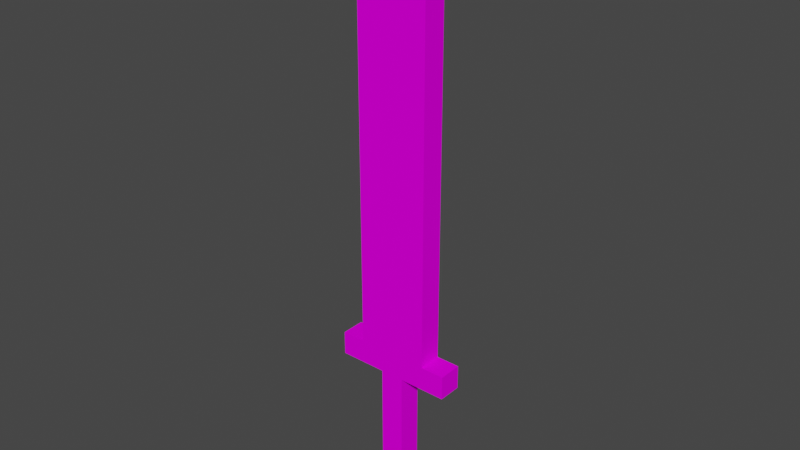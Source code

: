 # Source: Sword.blend  (saved by Blender 3.1.7; exported with 4.5.12 LTS)
import bpy
from mathutils import Matrix  # noqa: F401  (used for matrix-valued properties, if any)

bpy.ops.wm.read_factory_settings(use_empty=True)
scene = bpy.context.scene
scene.name = 'Scene'

# ---- collections
col_collection = bpy.data.collections.new('Collection'); scene.collection.children.link(col_collection)

# ---- images (referenced by path relative to the original .blend; pixels are not part of the script)
import os
ASSET_DIR = os.environ.get("B2B_ASSET_DIR", "")  # directory of the original .blend (textures are referenced by path, not embedded)
HERE = os.path.dirname(os.path.abspath(__file__))  # packed textures are extracted next to this script under _unpacked/

def load_image(name, relpath, width, height, colorspace="sRGB"):
    """Load a texture the original file referenced (path relative to the .blend, or extracted next to this script)."""
    p = next((c for c in (os.path.join(HERE, relpath), os.path.join(ASSET_DIR, relpath)) if relpath and os.path.exists(c)), "")
    if p:
        img = bpy.data.images.load(p, check_existing=True)
        img.name = name
    else:  # same state as the original file: an image datablock whose file is absent (Cycles renders it pink)
        img = bpy.data.images.new(name, width, height)
        img.source = "FILE"
        img.filepath = "//" + (relpath or name)
    img.colorspace_settings.name = colorspace
    return img
img_sword_png = load_image('sword.png', 'Raw/sword/sword.png', 1024, 1024, 'sRGB')

# ---- materials (node trees are filled in below, after node groups)
mat_palette = bpy.data.materials.new('palette')
mat_palette.use_transparent_shadow = False
mat_palette.diffuse_color = (1.0, 1.0, 1.0, 1.0)
mat_palette.roughness = 1.0
mat_palette.specular_intensity = 0.0

# ---- material node trees
mat_palette.use_nodes = True; mat_palette.node_tree.nodes.clear()
_N = mat_palette.node_tree.nodes; _L = mat_palette.node_tree.links
n0 = _N.new('ShaderNodeBsdfPrincipled'); n0.name = 'Principled BSDF'; n0.location = (10, 300)
n0.distribution = 'GGX'
n0.subsurface_method = 'RANDOM_WALK_SKIN'
n0.inputs[2].default_value = 1.0
n0.inputs[3].default_value = 1.45
n0.inputs[13].default_value = 0.0
n0.inputs[27].default_value = (0.0, 0.0, 0.0, 1.0)
n0.inputs[28].default_value = 1.0
n1 = _N.new('ShaderNodeOutputMaterial'); n1.name = 'Material Output'; n1.location = (300, 300)
n2 = _N.new('ShaderNodeTexImage'); n2.name = 'Image Texture'; n2.location = (-300, 600)
n2.image = img_sword_png
_L.new(n0.outputs[0], n1.inputs[0])
_L.new(n2.outputs[0], n0.inputs[0])
n1.is_active_output = True

# ---- world
world_world = bpy.data.worlds.new('World'); scene.world = world_world
world_world.use_nodes = True; world_world.node_tree.nodes.clear()
_N = world_world.node_tree.nodes; _L = world_world.node_tree.links
n0 = _N.new('ShaderNodeOutputWorld'); n0.name = 'World Output'; n0.location = (300, 300)
n1 = _N.new('ShaderNodeBackground'); n1.name = 'Background'; n1.location = (10, 300)
n1.inputs[0].default_value = (0.05088, 0.05088, 0.05088, 1.0)
_L.new(n1.outputs[0], n0.inputs[0])
n0.is_active_output = True
world_world.color = (0.05088, 0.05088, 0.05088)
world_world.use_sun_shadow = False
world_world.sun_shadow_jitter_overblur = 0.0

# ---- meshes
me_sword = bpy.data.meshes.new('sword')
me_sword.from_pydata([(-0.25, 0.0566, 0.05), (-0.25, -0.0434, -0.05), (-0.25, -0.0434, 0.05), (-0.25, 0.0566, -0.05), (-0.15, 1.757, 0.05), (-0.15, 0.0566, -0.05), (-0.15, 0.0566, 0.05), (-0.15, 1.757, -0.05), (-0.05, -0.5434, 0.05), (-0.05, -0.6434, -0.05), (-0.05, -0.6434, 0.05), (-0.05, -0.5434, -0.05), (-0.05, -0.0434, 0.05), (-0.05, -0.0434, -0.05), (-0.05, 1.857, 0.05), (-0.05, 1.757, -0.05), (-0.05, 1.757, 0.05), (-0.05, 1.857, -0.05), (0.05, -0.6434, 0.05), (0.05, -0.6434, -0.05), (0.05, -0.5434, 0.05), (0.05, -0.5434, -0.05), (0.05, -0.0434, 0.05), (0.05, -0.0434, -0.05), (0.05, 1.757, 0.05), (0.05, 1.757, -0.05), (0.05, 1.857, 0.05), (0.05, 1.857, -0.05), (0.15, 0.0566, 0.05), (0.15, 0.0566, -0.05), (0.15, 1.757, 0.05), (0.15, 1.757, -0.05), (0.25, -0.0434, 0.05), (0.25, -0.0434, -0.05), (0.25, 0.0566, 0.05), (0.25, 0.0566, -0.05), (-0.15, 0.0566, 0.05), (-0.25, 0.0566, 0.05), (-0.25, -0.0434, 0.05), (-0.05, -0.0434, 0.05), (-0.15, 1.757, 0.05), (-0.05, 0.0566, 0.05), (-0.05, 1.657, 0.05), (-0.05, 1.757, 0.05), (0.05, -0.6434, 0.05), (-0.05, -0.5434, 0.05), (-0.05, -0.6434, 0.05), (0.05, -0.5434, 0.05), (0.05, -0.0434, 0.05), (0.05, 0.0566, 0.05), (0.05, 1.657, 0.05), (-0.05, 1.857, 0.05), (0.05, 1.757, 0.05), (0.05, 1.857, 0.05), (0.15, 0.0566, 0.05), (0.15, 1.757, 0.05), (0.25, -0.0434, 0.05), (0.25, 0.0566, 0.05), (-0.25, -0.0434, -0.05), (-0.25, 0.0566, -0.05), (-0.15, 0.0566, -0.05), (-0.05, -0.0434, -0.05), (-0.15, 1.757, -0.05), (-0.05, 0.0566, -0.05), (-0.05, 1.657, -0.05), (-0.05, 1.757, -0.05), (-0.05, -0.6434, -0.05), (-0.05, -0.5434, -0.05), (0.05, -0.6434, -0.05), (0.05, -0.5434, -0.05), (0.05, -0.0434, -0.05), (0.05, 0.0566, -0.05), (-0.05, 1.857, -0.05), (0.05, 1.657, -0.05), (0.05, 1.757, -0.05), (0.05, 1.857, -0.05), (0.15, 0.0566, -0.05), (0.15, 1.757, -0.05), (0.25, -0.0434, -0.05), (0.25, 0.0566, -0.05), (-0.05, -0.6434, -0.05), (0.05, -0.6434, 0.05), (-0.05, -0.6434, 0.05), (0.05, -0.6434, -0.05), (-0.25, -0.0434, -0.05), (-0.05, -0.0434, 0.05), (-0.25, -0.0434, 0.05), (-0.05, -0.0434, -0.05), (0.05, -0.0434, -0.05), (0.25, -0.0434, 0.05), (0.05, -0.0434, 0.05), (0.25, -0.0434, -0.05), (-0.25, 0.0566, 0.05), (-0.15, 0.0566, 0.05), (-0.25, 0.0566, -0.05), (-0.15, 0.0566, -0.05), (0.15, 0.0566, 0.05), (0.25, 0.0566, 0.05), (0.15, 0.0566, -0.05), (0.25, 0.0566, -0.05), (-0.15, 1.757, 0.05), (-0.05, 1.757, 0.05), (-0.15, 1.757, -0.05), (-0.05, 1.757, -0.05), (0.05, 1.757, 0.05), (0.15, 1.757, 0.05), (0.05, 1.757, -0.05), (0.15, 1.757, -0.05), (-0.05, 1.857, 0.05), (0.05, 1.857, 0.05), (-0.05, 1.857, -0.05), (0.05, 1.857, -0.05)], [], [(0, 1, 2), (3, 1, 0), (4, 5, 6), (7, 5, 4), (8, 9, 10), (11, 9, 8), (12, 11, 8), (13, 11, 12), (14, 15, 16), (17, 15, 14), (18, 19, 20), (20, 19, 21), (20, 21, 22), (22, 21, 23), (24, 25, 26), (26, 25, 27), (28, 29, 30), (30, 29, 31), (32, 33, 34), (34, 33, 35), (36, 37, 38), (39, 36, 38), (39, 40, 36), (41, 40, 39), (42, 40, 41), (43, 40, 42), (44, 45, 46), (47, 39, 45), (47, 45, 44), (48, 41, 39), (48, 39, 47), (49, 42, 41), (49, 41, 48), (50, 51, 43), (50, 42, 49), (50, 43, 42), (52, 51, 50), (53, 51, 52), (54, 49, 48), (54, 52, 50), (54, 50, 49), (55, 52, 54), (56, 54, 48), (57, 54, 56), (58, 59, 60), (58, 60, 61), (60, 62, 61), (61, 62, 63), (63, 62, 64), (64, 62, 65), (66, 67, 68), (67, 61, 69), (68, 67, 69), (61, 63, 70), (69, 61, 70), (63, 64, 71), (70, 63, 71), (65, 72, 73), (71, 64, 73), (64, 65, 73), (73, 72, 74), (74, 72, 75), (70, 71, 76), (73, 74, 76), (71, 73, 76), (76, 74, 77), (70, 76, 78), (78, 76, 79), (80, 81, 82), (83, 81, 80), (84, 85, 86), (87, 85, 84), (88, 89, 90), (91, 89, 88), (92, 93, 94), (94, 93, 95), (96, 97, 98), (98, 97, 99), (100, 101, 102), (102, 101, 103), (104, 105, 106), (106, 105, 107), (108, 109, 110), (110, 109, 111)])
me_sword.polygons.foreach_set('use_smooth', [True] * 84)
_uv = me_sword.uv_layers.new(name='UVMap')
_uv.uv.foreach_set('vector', [0.9863, 0.5, 0.9863, 0.5, 0.9863, 0.5, 0.9863, 0.5, 0.9863, 0.5, 0.9863, 0.5, 0.9863, 0.5, 0.9863, 0.5, 0.9863, 0.5, 0.9863, 0.5, 0.9863, 0.5, 0.9863, 0.5, 0.9863, 0.5, 0.9863, 0.5, 0.9863, 0.5, 0.9863, 0.5, 0.9863, 0.5, 0.9863, 0.5, 0.5371, 0.5, 0.5371, 0.5, 0.5371, 0.5, 0.5371, 0.5, 0.5371, 0.5, 0.5371, 0.5, 0.9863, 0.5, 0.9863, 0.5, 0.9863, 0.5, 0.9863, 0.5, 0.9863, 0.5, 0.9863, 0.5, 0.9863, 0.5, 0.9863, 0.5, 0.9863, 0.5, 0.9863, 0.5, 0.9863, 0.5, 0.9863, 0.5, 0.5371, 0.5, 0.5371, 0.5, 0.5371, 0.5, 0.5371, 0.5, 0.5371, 0.5, 0.5371, 0.5, 0.9863, 0.5, 0.9863, 0.5, 0.9863, 0.5, 0.9863, 0.5, 0.9863, 0.5, 0.9863, 0.5, 0.9863, 0.5, 0.9863, 0.5, 0.9863, 0.5, 0.9863, 0.5, 0.9863, 0.5, 0.9863, 0.5, 0.9863, 0.5, 0.9863, 0.5, 0.9863, 0.5, 0.9863, 0.5, 0.9863, 0.5, 0.9863, 0.5, 0.9863, 0.5, 0.9863, 0.5, 0.9863, 0.5, 0.9863, 0.5, 0.9863, 0.5, 0.9863, 0.5, 0.9863, 0.5, 0.9863, 0.5, 0.9863, 0.5, 0.9863, 0.5, 0.9863, 0.5, 0.9863, 0.5, 0.9863, 0.5, 0.9863, 0.5, 0.9863, 0.5, 0.9863, 0.5, 0.9863, 0.5, 0.9863, 0.5, 0.9863, 0.5, 0.9863, 0.5, 0.9863, 0.5, 0.5371, 0.5, 0.5371, 0.5, 0.5371, 0.5, 0.9863, 0.5, 0.9863, 0.5, 0.9863, 0.5, 0.9863, 0.5, 0.9863, 0.5, 0.9863, 0.5, 0.5371, 0.5, 0.5371, 0.5, 0.5371, 0.5, 0.9824, 0.5, 0.9824, 0.5, 0.9824, 0.5, 0.9863, 0.5, 0.9863, 0.5, 0.9863, 0.5, 0.9863, 0.5, 0.9863, 0.5, 0.9863, 0.5, 0.9824, 0.5, 0.9824, 0.5, 0.9824, 0.5, 0.9863, 0.5, 0.9863, 0.5, 0.9863, 0.5, 0.9863, 0.5, 0.9863, 0.5, 0.9863, 0.5, 0.9863, 0.5, 0.9863, 0.5, 0.9863, 0.5, 0.9863, 0.5, 0.9863, 0.5, 0.9863, 0.5, 0.9863, 0.5, 0.9863, 0.5, 0.9863, 0.5, 0.9863, 0.5, 0.9863, 0.5, 0.9863, 0.5, 0.9863, 0.5, 0.9863, 0.5, 0.9863, 0.5, 0.9863, 0.5, 0.9863, 0.5, 0.9863, 0.5, 0.9863, 0.5, 0.9863, 0.5, 0.9863, 0.5, 0.9863, 0.5, 0.9863, 0.5, 0.9863, 0.5, 0.9863, 0.5, 0.9863, 0.5, 0.9863, 0.5, 0.9863, 0.5, 0.9863, 0.5, 0.9863, 0.5, 0.9863, 0.5, 0.9863, 0.5, 0.9863, 0.5, 0.9863, 0.5, 0.9863, 0.5, 0.9863, 0.5, 0.9863, 0.5, 0.9863, 0.5, 0.9863, 0.5, 0.9863, 0.5, 0.9863, 0.5, 0.9863, 0.5, 0.5371, 0.5, 0.5371, 0.5, 0.5371, 0.5, 0.9863, 0.5, 0.9863, 0.5, 0.9863, 0.5, 0.9863, 0.5, 0.9863, 0.5, 0.9863, 0.5, 0.5371, 0.5, 0.5371, 0.5, 0.5371, 0.5, 0.9824, 0.5, 0.9824, 0.5, 0.9824, 0.5, 0.9863, 0.5, 0.9863, 0.5, 0.9863, 0.5, 0.9863, 0.5, 0.9863, 0.5, 0.9863, 0.5, 0.9824, 0.5, 0.9824, 0.5, 0.9824, 0.5, 0.9863, 0.5, 0.9863, 0.5, 0.9863, 0.5, 0.9863, 0.5, 0.9863, 0.5, 0.9863, 0.5, 0.9863, 0.5, 0.9863, 0.5, 0.9863, 0.5, 0.9863, 0.5, 0.9863, 0.5, 0.9863, 0.5, 0.9863, 0.5, 0.9863, 0.5, 0.9863, 0.5, 0.9863, 0.5, 0.9863, 0.5, 0.9863, 0.5, 0.9863, 0.5, 0.9863, 0.5, 0.9863, 0.5, 0.9863, 0.5, 0.9863, 0.5, 0.9863, 0.5, 0.9863, 0.5, 0.9863, 0.5, 0.9863, 0.5, 0.9863, 0.5, 0.9863, 0.5, 0.9863, 0.5, 0.9863, 0.5, 0.9863, 0.5, 0.9863, 0.5, 0.9863, 0.5, 0.9863, 0.5, 0.9863, 0.5, 0.9863, 0.5, 0.9863, 0.5, 0.9863, 0.5, 0.9863, 0.5, 0.9863, 0.5, 0.9863, 0.5, 0.9863, 0.5, 0.9863, 0.5, 0.9863, 0.5, 0.9863, 0.5, 0.9863, 0.5, 0.9863, 0.5, 0.9863, 0.5, 0.9863, 0.5, 0.9863, 0.5, 0.9863, 0.5, 0.9863, 0.5, 0.9863, 0.5, 0.9863, 0.5, 0.9863, 0.5, 0.9863, 0.5, 0.9863, 0.5, 0.9863, 0.5, 0.9863, 0.5, 0.9863, 0.5, 0.9863, 0.5, 0.9863, 0.5, 0.9863, 0.5, 0.9863, 0.5, 0.9863, 0.5, 0.9863, 0.5, 0.9863, 0.5, 0.9863, 0.5, 0.9863, 0.5, 0.9863, 0.5, 0.9863, 0.5, 0.9863, 0.5, 0.9863, 0.5, 0.9863, 0.5])
me_sword.materials.append(mat_palette)
me_sword.use_remesh_fix_poles = True
me_sword.use_remesh_preserve_attributes = False
me_sword.update()
me_sword.normals_split_custom_set([tuple(v) for v in zip(*[iter([-1.0, 0.0, 0.0, -1.0, 0.0, 0.0, -1.0, 0.0, 0.0, -1.0, 0.0, 0.0, -1.0, 0.0, 0.0, -1.0, 0.0, 0.0, -1.0, 0.0, 0.0, -1.0, 0.0, 0.0, -1.0, 0.0, 0.0, -1.0, 0.0, 0.0, -1.0, 0.0, 0.0, -1.0, 0.0, 0.0, -1.0, 0.0, 0.0, -1.0, 0.0, 0.0, -1.0, 0.0, 0.0, -1.0, 0.0, 0.0, -1.0, 0.0, 0.0, -1.0, 0.0, 0.0, -1.0, 0.0, 0.0, -1.0, 0.0, 0.0, -1.0, 0.0, 0.0, -1.0, 0.0, 0.0, -1.0, 0.0, 0.0, -1.0, 0.0, 0.0, -1.0, 0.0, 0.0, -1.0, 0.0, 0.0, -1.0, 0.0, 0.0, -1.0, 0.0, 0.0, -1.0, 0.0, 0.0, -1.0, 0.0, 0.0, 1.0, 0.0, 0.0, 1.0, 0.0, 0.0, 1.0, 0.0, 0.0, 1.0, 0.0, 0.0, 1.0, 0.0, 0.0, 1.0, 0.0, 0.0, 1.0, 0.0, 0.0, 1.0, 0.0, 0.0, 1.0, 0.0, 0.0, 1.0, 0.0, 0.0, 1.0, 0.0, 0.0, 1.0, 0.0, 0.0, 1.0, 0.0, 0.0, 1.0, 0.0, 0.0, 1.0, 0.0, 0.0, 1.0, 0.0, 0.0, 1.0, 0.0, 0.0, 1.0, 0.0, 0.0, 1.0, 0.0, 0.0, 1.0, 0.0, 0.0, 1.0, 0.0, 0.0, 1.0, 0.0, 0.0, 1.0, 0.0, 0.0, 1.0, 0.0, 0.0, 1.0, 0.0, 0.0, 1.0, 0.0, 0.0, 1.0, 0.0, 0.0, 1.0, 0.0, 0.0, 1.0, 0.0, 0.0, 1.0, 0.0, 0.0, 4.383e-08, 0.0, 1.0, 0.0, 0.0, 1.0, 0.0, 0.0, 1.0, -3.967e-09, 0.0, 1.0, 4.383e-08, 0.0, 1.0, 0.0, 0.0, 1.0, -3.967e-09, 0.0, 1.0, 4.311e-08, 0.0, 1.0, 4.383e-08, 0.0, 1.0, -7.302e-07, 0.0, 1.0, 4.311e-08, 0.0, 1.0, -3.967e-09, 0.0, 1.0, 3.492e-08, 0.0, 1.0, 4.311e-08, 0.0, 1.0, -7.302e-07, 0.0, 1.0, 0.0, 0.0, 1.0, 4.311e-08, 0.0, 1.0, 3.492e-08, 0.0, 1.0, 0.0, 0.0, 1.0, 0.0, 0.0, 1.0, 0.0, 0.0, 1.0, 0.0, 0.0, 1.0, -3.967e-09, 0.0, 1.0, 0.0, 0.0, 1.0, 0.0, 0.0, 1.0, 0.0, 0.0, 1.0, 0.0, 0.0, 1.0, 0.0, 0.0, 1.0, -7.302e-07, 0.0, 1.0, -3.967e-09, 0.0, 1.0, 0.0, 0.0, 1.0, -3.967e-09, 0.0, 1.0, 0.0, 0.0, 1.0, 0.0, 0.0, 1.0, 3.492e-08, 0.0, 1.0, -7.302e-07, 0.0, 1.0, 0.0, 0.0, 1.0, -7.302e-07, 0.0, 1.0, 0.0, 0.0, 1.0, -5.477e-07, 0.0, 1.0, 0.0, 0.0, 1.0, 0.0, 0.0, 1.0, -5.477e-07, 0.0, 1.0, 3.492e-08, 0.0, 1.0, 0.0, 0.0, 1.0, -5.477e-07, 0.0, 1.0, 0.0, 0.0, 1.0, 3.492e-08, 0.0, 1.0, -1.393e-08, 0.0, 1.0, 0.0, 0.0, 1.0, -5.477e-07, 0.0, 1.0, 0.0, 0.0, 1.0, 0.0, 0.0, 1.0, -1.393e-08, 0.0, 1.0, -8.702e-10, 0.0, 1.0, 0.0, 0.0, 1.0, 0.0, 0.0, 1.0, -8.702e-10, 0.0, 1.0, -1.393e-08, 0.0, 1.0, -5.477e-07, 0.0, 1.0, -8.702e-10, 0.0, 1.0, -5.477e-07, 0.0, 1.0, 0.0, 0.0, 1.0, 0.0, 0.0, 1.0, -1.393e-08, 0.0, 1.0, -8.702e-10, 0.0, 1.0, 0.0, 0.0, 1.0, -8.702e-10, 0.0, 1.0, 0.0, 0.0, 1.0, 0.0, 0.0, 1.0, -8.702e-10, 0.0, 1.0, 0.0, 0.0, 1.0, 0.0, 0.0, -1.0, 0.0, 0.0, -1.0, 0.0, 0.0, -1.0, 0.0, 0.0, -1.0, 0.0, 0.0, -1.0, 0.0, 0.0, -1.0, 0.0, 0.0, -1.0, -2.693e-09, 0.0, -1.0, 0.0, 0.0, -1.0, 0.0, 0.0, -1.0, -2.693e-09, 0.0, -1.0, -5.442e-11, 0.0, -1.0, -5.442e-11, 0.0, -1.0, -2.693e-09, 0.0, -1.0, -2.183e-09, 0.0, -1.0, -2.183e-09, 0.0, -1.0, -2.693e-09, 0.0, -1.0, 0.0, 0.0, -1.0, 0.0, 0.0, -1.0, 0.0, 0.0, -1.0, 0.0, 0.0, -1.0, 0.0, 0.0, -1.0, 0.0, 0.0, -1.0, 0.0, 0.0, -1.0, 0.0, 0.0, -1.0, 0.0, 0.0, -1.0, 0.0, 0.0, -1.0, 0.0, 0.0, -1.0, -5.442e-11, 0.0, -1.0, 0.0, 0.0, -1.0, 0.0, 0.0, -1.0, 0.0, 0.0, -1.0, 0.0, 0.0, -1.0, -5.442e-11, 0.0, -1.0, -2.183e-09, 0.0, -1.0, 0.0, 0.0, -1.0, 0.0, 0.0, -1.0, -5.442e-11, 0.0, -1.0, 0.0, 0.0, -1.0, 0.0, 0.0, -1.0, 0.0, 0.0, -1.0, 0.0, 0.0, -1.0, 0.0, 0.0, -1.0, -2.183e-09, 0.0, -1.0, 0.0, 0.0, -1.0, -2.183e-09, 0.0, -1.0, 0.0, 0.0, -1.0, 0.0, 0.0, -1.0, 0.0, 0.0, -1.0, 0.0, 0.0, -1.0, 0.0, 0.0, -1.0, 0.0, 0.0, -1.0, 0.0, 0.0, -1.0, 0.0, 0.0, -1.0, 0.0, 0.0, -1.0, 0.0, 0.0, -1.0, 0.0, 0.0, -1.0, 0.0, 0.0, -1.0, 0.0, 0.0, -1.0, 0.0, 0.0, -1.0, 0.0, 0.0, -1.0, 0.0, 0.0, -1.0, 0.0, 0.0, -1.0, 0.0, 0.0, -1.0, 0.0, 0.0, -1.0, 0.0, 0.0, -1.0, 0.0, 0.0, -1.0, 0.0, 0.0, -1.0, 0.0, 0.0, -1.0, 0.0, 0.0, -1.0, 0.0, 0.0, -1.0, 0.0, 0.0, -1.0, 0.0, -1.0, 0.0, 0.0, -1.0, 0.0, 0.0, -1.0, 0.0, 0.0, -1.0, 0.0, 0.0, -1.0, 0.0, 0.0, -1.0, 0.0, 0.0, -1.0, 0.0, 0.0, -1.0, 0.0, 0.0, -1.0, 0.0, 0.0, -1.0, 0.0, 0.0, -1.0, 0.0, 0.0, -1.0, 0.0, 0.0, -1.0, 0.0, 0.0, -1.0, 0.0, 0.0, -1.0, 0.0, 0.0, -1.0, 0.0, 0.0, -1.0, 0.0, 0.0, -1.0, 0.0, 0.0, 1.0, 0.0, 0.0, 1.0, 0.0, 0.0, 1.0, 0.0, 0.0, 1.0, 0.0, 0.0, 1.0, 0.0, 0.0, 1.0, 0.0, 0.0, 1.0, 0.0, 0.0, 1.0, 0.0, 0.0, 1.0, 0.0, 0.0, 1.0, 0.0, 0.0, 1.0, 0.0, 0.0, 1.0, 0.0, 0.0, 1.0, 0.0, 0.0, 1.0, 0.0, 0.0, 1.0, 0.0, 0.0, 1.0, 0.0, 0.0, 1.0, 0.0, 0.0, 1.0, 0.0, 0.0, 1.0, 0.0, 0.0, 1.0, 0.0, 0.0, 1.0, 0.0, 0.0, 1.0, 0.0, 0.0, 1.0, 0.0, 0.0, 1.0, 0.0, 0.0, 1.0, 0.0, 0.0, 1.0, 0.0, 0.0, 1.0, 0.0, 0.0, 1.0, 0.0, 0.0, 1.0, 0.0, 0.0, 1.0, 0.0])] * 3)])

# ---- objects
ob_sword = bpy.data.objects.new('sword', me_sword)

# ---- transforms, parenting, visibility, modifiers, constraints
ob_sword.location = (0.0, 0.0, 0.0)
ob_sword.rotation_euler = (1.571, -0.0, 0.0)

# ---- collection membership
col_collection.objects.link(ob_sword)

# ---- scene / render settings (as saved in the file)
scene.frame_start = 1; scene.frame_end = 250; scene.frame_set(1)
scene.render.engine = 'BLENDER_EEVEE_NEXT'
scene.cycles.sampling_pattern = 'TABULATED_SOBOL'
scene.cycles.use_light_tree = False
scene.view_settings.view_transform = 'Filmic'
bpy.context.view_layer.update()

# ---- added for rendering (the .blend has no active camera and no usable light): camera, sun
cam_auto = bpy.data.cameras.new('AutoCamera')
cam_auto.lens = 50.0
cam_auto.sensor_width = 36.0
cam_auto.clip_end = 1000.0
ob_auto_camera = bpy.data.objects.new('AutoCamera', cam_auto)
scene.collection.objects.link(ob_auto_camera)
ob_auto_camera.location = (2.36068, -2.83282, 2.49515)
ob_auto_camera.rotation_euler = (1.09748, -7.21219e-08, 0.694738)
scene.camera = ob_auto_camera
light_auto_sun = bpy.data.lights.new('AutoSun', 'SUN')
light_auto_sun.energy = 3.0
light_auto_sun.angle = 0.0523599
ob_auto_sun = bpy.data.objects.new('AutoSun', light_auto_sun)
scene.collection.objects.link(ob_auto_sun)
ob_auto_sun.rotation_euler = (0.872665, 0.174533, 0.523599)
bpy.context.view_layer.update()
